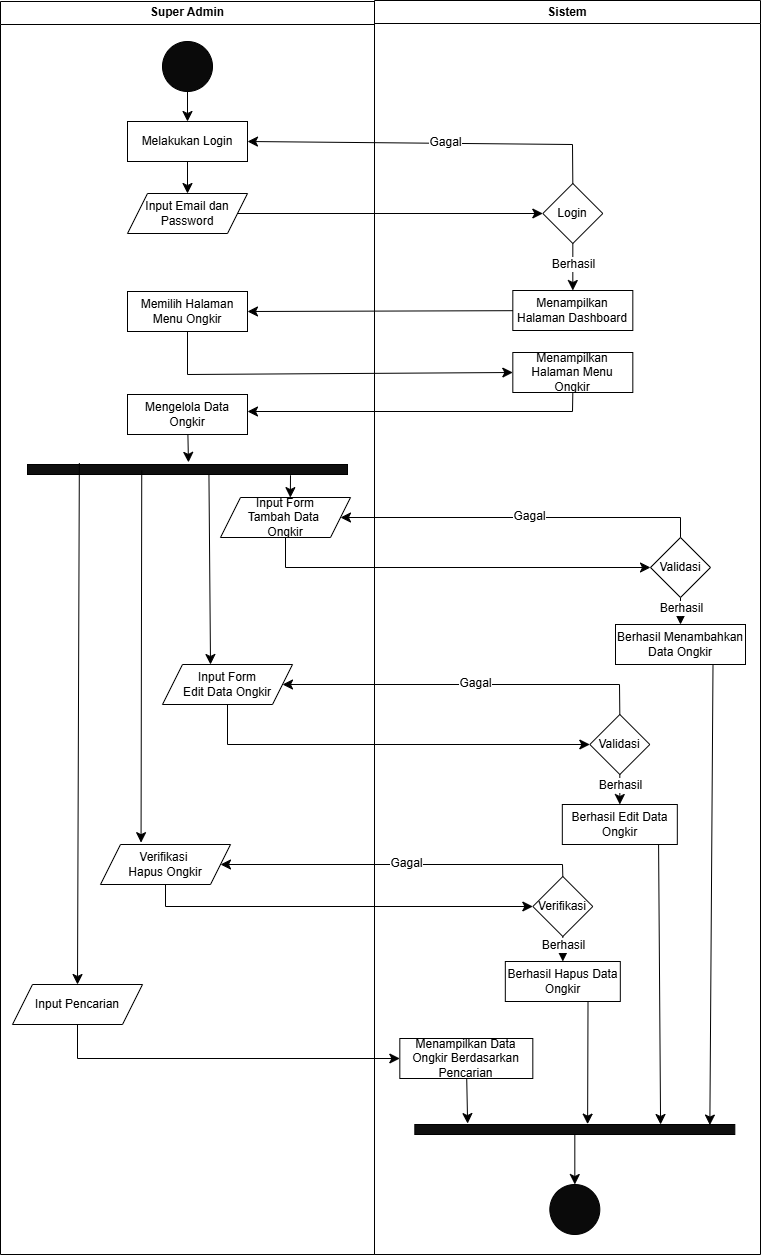

The diagram above was exported from draw.io. Its source (the exported page's mxGraphModel, read from the mxfile embedded in the PNG):
<mxGraphModel dx="1134" dy="679" grid="1" gridSize="10" guides="1" tooltips="1" connect="1" arrows="1" fold="1" page="1" pageScale="1" pageWidth="827" pageHeight="1169" math="0" shadow="0">
  <root>
    <mxCell id="0" />
    <mxCell id="1" parent="0" />
    <mxCell id="QlBqUkVrCFaMqwwXwUjG-1" value="Super Admin" style="swimlane;whiteSpace=wrap;html=1;" vertex="1" parent="1">
      <mxGeometry x="40" y="57" width="374" height="1253" as="geometry" />
    </mxCell>
    <mxCell id="QlBqUkVrCFaMqwwXwUjG-2" style="edgeStyle=none;curved=1;rounded=0;orthogonalLoop=1;jettySize=auto;html=1;entryX=0.5;entryY=0;entryDx=0;entryDy=0;fontSize=12;startSize=8;endSize=8;" edge="1" parent="QlBqUkVrCFaMqwwXwUjG-1" source="QlBqUkVrCFaMqwwXwUjG-3" target="QlBqUkVrCFaMqwwXwUjG-4">
      <mxGeometry relative="1" as="geometry" />
    </mxCell>
    <mxCell id="QlBqUkVrCFaMqwwXwUjG-3" value="" style="ellipse;whiteSpace=wrap;html=1;aspect=fixed;fillColor=#0A0A0A;" vertex="1" parent="QlBqUkVrCFaMqwwXwUjG-1">
      <mxGeometry x="162" y="40" width="50" height="50" as="geometry" />
    </mxCell>
    <mxCell id="QlBqUkVrCFaMqwwXwUjG-4" value="Melakukan Login" style="rounded=0;whiteSpace=wrap;html=1;" vertex="1" parent="QlBqUkVrCFaMqwwXwUjG-1">
      <mxGeometry x="127" y="120" width="120" height="40" as="geometry" />
    </mxCell>
    <mxCell id="QlBqUkVrCFaMqwwXwUjG-5" value="Input Email dan Password" style="shape=parallelogram;perimeter=parallelogramPerimeter;whiteSpace=wrap;html=1;fixedSize=1;" vertex="1" parent="QlBqUkVrCFaMqwwXwUjG-1">
      <mxGeometry x="127" y="192" width="120" height="40" as="geometry" />
    </mxCell>
    <mxCell id="QlBqUkVrCFaMqwwXwUjG-6" style="edgeStyle=none;curved=1;rounded=0;orthogonalLoop=1;jettySize=auto;html=1;entryX=0.5;entryY=0;entryDx=0;entryDy=0;fontSize=12;startSize=8;endSize=8;" edge="1" parent="QlBqUkVrCFaMqwwXwUjG-1" source="QlBqUkVrCFaMqwwXwUjG-4" target="QlBqUkVrCFaMqwwXwUjG-5">
      <mxGeometry relative="1" as="geometry" />
    </mxCell>
    <mxCell id="QlBqUkVrCFaMqwwXwUjG-7" value="Memilih Halaman Menu Ongkir" style="rounded=0;whiteSpace=wrap;html=1;" vertex="1" parent="QlBqUkVrCFaMqwwXwUjG-1">
      <mxGeometry x="127" y="290" width="120" height="40" as="geometry" />
    </mxCell>
    <mxCell id="QlBqUkVrCFaMqwwXwUjG-8" value="Input Form&lt;div&gt;Tambah Data&amp;nbsp;&lt;/div&gt;&lt;div&gt;Ongkir&lt;/div&gt;" style="shape=parallelogram;perimeter=parallelogramPerimeter;whiteSpace=wrap;html=1;fixedSize=1;" vertex="1" parent="QlBqUkVrCFaMqwwXwUjG-1">
      <mxGeometry x="220" y="496" width="130" height="40" as="geometry" />
    </mxCell>
    <mxCell id="QlBqUkVrCFaMqwwXwUjG-9" value="Input Form&lt;div&gt;Edit Data&amp;nbsp;&lt;span style=&quot;background-color: initial;&quot;&gt;Ongkir&lt;/span&gt;&lt;/div&gt;" style="shape=parallelogram;perimeter=parallelogramPerimeter;whiteSpace=wrap;html=1;fixedSize=1;" vertex="1" parent="QlBqUkVrCFaMqwwXwUjG-1">
      <mxGeometry x="162" y="663" width="130" height="40" as="geometry" />
    </mxCell>
    <mxCell id="QlBqUkVrCFaMqwwXwUjG-10" value="Verifikasi&amp;nbsp;&lt;div&gt;Hapus&amp;nbsp;&lt;span style=&quot;background-color: initial;&quot;&gt;Ongkir&lt;/span&gt;&lt;/div&gt;" style="shape=parallelogram;perimeter=parallelogramPerimeter;whiteSpace=wrap;html=1;fixedSize=1;" vertex="1" parent="QlBqUkVrCFaMqwwXwUjG-1">
      <mxGeometry x="100" y="843" width="130" height="40" as="geometry" />
    </mxCell>
    <mxCell id="QlBqUkVrCFaMqwwXwUjG-11" value="Mengelola Data Ongkir" style="rounded=0;whiteSpace=wrap;html=1;" vertex="1" parent="QlBqUkVrCFaMqwwXwUjG-1">
      <mxGeometry x="127" y="393" width="120" height="40" as="geometry" />
    </mxCell>
    <mxCell id="QlBqUkVrCFaMqwwXwUjG-12" value="" style="verticalLabelPosition=bottom;verticalAlign=top;html=1;shape=mxgraph.basic.rect;fillColor2=none;strokeWidth=1;size=20;indent=5;fillColor=#0F0F0F;" vertex="1" parent="QlBqUkVrCFaMqwwXwUjG-1">
      <mxGeometry x="27" y="463" width="320" height="10" as="geometry" />
    </mxCell>
    <mxCell id="QlBqUkVrCFaMqwwXwUjG-13" style="edgeStyle=none;curved=1;rounded=0;orthogonalLoop=1;jettySize=auto;html=1;entryX=0.503;entryY=-0.213;entryDx=0;entryDy=0;entryPerimeter=0;fontSize=12;startSize=8;endSize=8;" edge="1" parent="QlBqUkVrCFaMqwwXwUjG-1" source="QlBqUkVrCFaMqwwXwUjG-11" target="QlBqUkVrCFaMqwwXwUjG-12">
      <mxGeometry relative="1" as="geometry" />
    </mxCell>
    <mxCell id="QlBqUkVrCFaMqwwXwUjG-14" style="edgeStyle=none;curved=1;rounded=0;orthogonalLoop=1;jettySize=auto;html=1;entryX=0.545;entryY=0.028;entryDx=0;entryDy=0;entryPerimeter=0;fontSize=12;startSize=8;endSize=8;exitX=0.825;exitY=1.173;exitDx=0;exitDy=0;exitPerimeter=0;" edge="1" parent="QlBqUkVrCFaMqwwXwUjG-1">
      <mxGeometry relative="1" as="geometry">
        <mxPoint x="290" y="473.73" as="sourcePoint" />
        <mxPoint x="289.85" y="496.12" as="targetPoint" />
      </mxGeometry>
    </mxCell>
    <mxCell id="QlBqUkVrCFaMqwwXwUjG-15" style="edgeStyle=none;curved=1;rounded=0;orthogonalLoop=1;jettySize=auto;html=1;fontSize=12;startSize=8;endSize=8;exitX=0.567;exitY=0.989;exitDx=0;exitDy=0;exitPerimeter=0;" edge="1" parent="QlBqUkVrCFaMqwwXwUjG-1" source="QlBqUkVrCFaMqwwXwUjG-12">
      <mxGeometry relative="1" as="geometry">
        <mxPoint x="210" y="663" as="targetPoint" />
      </mxGeometry>
    </mxCell>
    <mxCell id="QlBqUkVrCFaMqwwXwUjG-16" style="edgeStyle=none;curved=1;rounded=0;orthogonalLoop=1;jettySize=auto;html=1;entryX=0.312;entryY=-0.046;entryDx=0;entryDy=0;entryPerimeter=0;fontSize=12;startSize=8;endSize=8;exitX=0.357;exitY=0.61;exitDx=0;exitDy=0;exitPerimeter=0;" edge="1" parent="QlBqUkVrCFaMqwwXwUjG-1" source="QlBqUkVrCFaMqwwXwUjG-12" target="QlBqUkVrCFaMqwwXwUjG-10">
      <mxGeometry relative="1" as="geometry" />
    </mxCell>
    <mxCell id="QlBqUkVrCFaMqwwXwUjG-17" value="Sistem" style="swimlane;whiteSpace=wrap;html=1;" vertex="1" parent="1">
      <mxGeometry x="414" y="56" width="386" height="1254" as="geometry" />
    </mxCell>
    <mxCell id="QlBqUkVrCFaMqwwXwUjG-18" style="edgeStyle=none;curved=1;rounded=0;orthogonalLoop=1;jettySize=auto;html=1;fontSize=12;startSize=8;endSize=8;" edge="1" parent="QlBqUkVrCFaMqwwXwUjG-17" source="QlBqUkVrCFaMqwwXwUjG-20" target="QlBqUkVrCFaMqwwXwUjG-21">
      <mxGeometry relative="1" as="geometry" />
    </mxCell>
    <mxCell id="QlBqUkVrCFaMqwwXwUjG-19" value="Berhasil" style="edgeLabel;html=1;align=center;verticalAlign=middle;resizable=0;points=[];fontSize=12;" vertex="1" connectable="0" parent="QlBqUkVrCFaMqwwXwUjG-18">
      <mxGeometry x="-0.1626" relative="1" as="geometry">
        <mxPoint as="offset" />
      </mxGeometry>
    </mxCell>
    <mxCell id="QlBqUkVrCFaMqwwXwUjG-20" value="Login" style="rhombus;whiteSpace=wrap;html=1;" vertex="1" parent="QlBqUkVrCFaMqwwXwUjG-17">
      <mxGeometry x="168.32" y="183" width="60" height="60" as="geometry" />
    </mxCell>
    <mxCell id="QlBqUkVrCFaMqwwXwUjG-21" value="Menampilkan Halaman Dashboard" style="rounded=0;whiteSpace=wrap;html=1;" vertex="1" parent="QlBqUkVrCFaMqwwXwUjG-17">
      <mxGeometry x="138.32" y="290" width="120" height="40" as="geometry" />
    </mxCell>
    <mxCell id="QlBqUkVrCFaMqwwXwUjG-22" value="Menampilkan Halaman Menu Ongkir" style="rounded=0;whiteSpace=wrap;html=1;" vertex="1" parent="QlBqUkVrCFaMqwwXwUjG-17">
      <mxGeometry x="138.32" y="352" width="120" height="40" as="geometry" />
    </mxCell>
    <mxCell id="QlBqUkVrCFaMqwwXwUjG-23" style="edgeStyle=none;curved=1;rounded=0;orthogonalLoop=1;jettySize=auto;html=1;entryX=0.5;entryY=0;entryDx=0;entryDy=0;fontSize=12;startSize=8;endSize=8;" edge="1" parent="QlBqUkVrCFaMqwwXwUjG-17" source="QlBqUkVrCFaMqwwXwUjG-25" target="QlBqUkVrCFaMqwwXwUjG-26">
      <mxGeometry relative="1" as="geometry" />
    </mxCell>
    <mxCell id="QlBqUkVrCFaMqwwXwUjG-24" value="Berhasil" style="edgeLabel;html=1;align=center;verticalAlign=middle;resizable=0;points=[];fontSize=12;" vertex="1" connectable="0" parent="QlBqUkVrCFaMqwwXwUjG-23">
      <mxGeometry x="-0.3023" relative="1" as="geometry">
        <mxPoint as="offset" />
      </mxGeometry>
    </mxCell>
    <mxCell id="QlBqUkVrCFaMqwwXwUjG-25" value="Validasi" style="rhombus;whiteSpace=wrap;html=1;" vertex="1" parent="QlBqUkVrCFaMqwwXwUjG-17">
      <mxGeometry x="276" y="537" width="60" height="60" as="geometry" />
    </mxCell>
    <mxCell id="QlBqUkVrCFaMqwwXwUjG-26" value="Berhasil Menambahkan Data Ongkir" style="rounded=0;whiteSpace=wrap;html=1;" vertex="1" parent="QlBqUkVrCFaMqwwXwUjG-17">
      <mxGeometry x="241" y="624" width="130" height="40" as="geometry" />
    </mxCell>
    <mxCell id="QlBqUkVrCFaMqwwXwUjG-27" value="" style="ellipse;whiteSpace=wrap;html=1;aspect=fixed;fillColor=#0A0A0A;" vertex="1" parent="QlBqUkVrCFaMqwwXwUjG-17">
      <mxGeometry x="175.32" y="1184" width="50" height="50" as="geometry" />
    </mxCell>
    <mxCell id="QlBqUkVrCFaMqwwXwUjG-28" style="edgeStyle=none;curved=1;rounded=0;orthogonalLoop=1;jettySize=auto;html=1;entryX=0.5;entryY=0;entryDx=0;entryDy=0;fontSize=12;startSize=8;endSize=8;" edge="1" parent="QlBqUkVrCFaMqwwXwUjG-17" source="QlBqUkVrCFaMqwwXwUjG-30" target="QlBqUkVrCFaMqwwXwUjG-31">
      <mxGeometry relative="1" as="geometry" />
    </mxCell>
    <mxCell id="QlBqUkVrCFaMqwwXwUjG-29" value="Berhasil" style="edgeLabel;html=1;align=center;verticalAlign=middle;resizable=0;points=[];fontSize=12;" vertex="1" connectable="0" parent="QlBqUkVrCFaMqwwXwUjG-28">
      <mxGeometry x="-0.3023" relative="1" as="geometry">
        <mxPoint as="offset" />
      </mxGeometry>
    </mxCell>
    <mxCell id="QlBqUkVrCFaMqwwXwUjG-30" value="Verifikasi" style="rhombus;whiteSpace=wrap;html=1;" vertex="1" parent="QlBqUkVrCFaMqwwXwUjG-17">
      <mxGeometry x="158.32" y="876" width="60" height="60" as="geometry" />
    </mxCell>
    <mxCell id="QlBqUkVrCFaMqwwXwUjG-31" value="Berhasil Hapus Data Ongkir" style="rounded=0;whiteSpace=wrap;html=1;" vertex="1" parent="QlBqUkVrCFaMqwwXwUjG-17">
      <mxGeometry x="130.82" y="961" width="115" height="40" as="geometry" />
    </mxCell>
    <mxCell id="QlBqUkVrCFaMqwwXwUjG-32" style="edgeStyle=none;curved=1;rounded=0;orthogonalLoop=1;jettySize=auto;html=1;entryX=0.5;entryY=0;entryDx=0;entryDy=0;fontSize=12;startSize=8;endSize=8;" edge="1" parent="QlBqUkVrCFaMqwwXwUjG-17" source="QlBqUkVrCFaMqwwXwUjG-34" target="QlBqUkVrCFaMqwwXwUjG-35">
      <mxGeometry relative="1" as="geometry" />
    </mxCell>
    <mxCell id="QlBqUkVrCFaMqwwXwUjG-33" value="Berhasil" style="edgeLabel;html=1;align=center;verticalAlign=middle;resizable=0;points=[];fontSize=12;" vertex="1" connectable="0" parent="QlBqUkVrCFaMqwwXwUjG-32">
      <mxGeometry x="-0.3023" relative="1" as="geometry">
        <mxPoint as="offset" />
      </mxGeometry>
    </mxCell>
    <mxCell id="QlBqUkVrCFaMqwwXwUjG-34" value="Validasi" style="rhombus;whiteSpace=wrap;html=1;" vertex="1" parent="QlBqUkVrCFaMqwwXwUjG-17">
      <mxGeometry x="215.32" y="714" width="60" height="60" as="geometry" />
    </mxCell>
    <mxCell id="QlBqUkVrCFaMqwwXwUjG-35" value="Berhasil Edit Data Ongkir" style="rounded=0;whiteSpace=wrap;html=1;" vertex="1" parent="QlBqUkVrCFaMqwwXwUjG-17">
      <mxGeometry x="187.82" y="804" width="115" height="40" as="geometry" />
    </mxCell>
    <mxCell id="QlBqUkVrCFaMqwwXwUjG-36" value="Input Pencarian" style="shape=parallelogram;perimeter=parallelogramPerimeter;whiteSpace=wrap;html=1;fixedSize=1;" vertex="1" parent="QlBqUkVrCFaMqwwXwUjG-17">
      <mxGeometry x="-362" y="984" width="130" height="40" as="geometry" />
    </mxCell>
    <mxCell id="QlBqUkVrCFaMqwwXwUjG-37" value="Menampilkan Data Ongkir Berdasarkan Pencarian" style="rounded=0;whiteSpace=wrap;html=1;" vertex="1" parent="QlBqUkVrCFaMqwwXwUjG-17">
      <mxGeometry x="25.319999999999993" y="1038" width="133" height="40" as="geometry" />
    </mxCell>
    <mxCell id="QlBqUkVrCFaMqwwXwUjG-38" style="edgeStyle=none;curved=0;rounded=0;orthogonalLoop=1;jettySize=auto;html=1;entryX=0;entryY=0.5;entryDx=0;entryDy=0;fontSize=12;startSize=8;endSize=8;exitX=0.5;exitY=1;exitDx=0;exitDy=0;" edge="1" parent="QlBqUkVrCFaMqwwXwUjG-17" source="QlBqUkVrCFaMqwwXwUjG-36" target="QlBqUkVrCFaMqwwXwUjG-37">
      <mxGeometry relative="1" as="geometry">
        <Array as="points">
          <mxPoint x="-297" y="1058" />
        </Array>
      </mxGeometry>
    </mxCell>
    <mxCell id="QlBqUkVrCFaMqwwXwUjG-39" style="edgeStyle=none;curved=1;rounded=0;orthogonalLoop=1;jettySize=auto;html=1;entryX=0.5;entryY=0;entryDx=0;entryDy=0;fontSize=12;startSize=8;endSize=8;" edge="1" parent="QlBqUkVrCFaMqwwXwUjG-17" source="QlBqUkVrCFaMqwwXwUjG-40" target="QlBqUkVrCFaMqwwXwUjG-27">
      <mxGeometry relative="1" as="geometry" />
    </mxCell>
    <mxCell id="QlBqUkVrCFaMqwwXwUjG-40" value="" style="verticalLabelPosition=bottom;verticalAlign=top;html=1;shape=mxgraph.basic.rect;fillColor2=none;strokeWidth=1;size=20;indent=5;fillColor=#0F0F0F;" vertex="1" parent="QlBqUkVrCFaMqwwXwUjG-17">
      <mxGeometry x="40.31999999999999" y="1124" width="320" height="10" as="geometry" />
    </mxCell>
    <mxCell id="QlBqUkVrCFaMqwwXwUjG-41" style="edgeStyle=none;curved=1;rounded=0;orthogonalLoop=1;jettySize=auto;html=1;entryX=0.922;entryY=0.059;entryDx=0;entryDy=0;entryPerimeter=0;fontSize=12;startSize=8;endSize=8;exitX=0.75;exitY=1;exitDx=0;exitDy=0;" edge="1" parent="QlBqUkVrCFaMqwwXwUjG-17" source="QlBqUkVrCFaMqwwXwUjG-26" target="QlBqUkVrCFaMqwwXwUjG-40">
      <mxGeometry relative="1" as="geometry" />
    </mxCell>
    <mxCell id="QlBqUkVrCFaMqwwXwUjG-42" style="edgeStyle=none;curved=1;rounded=0;orthogonalLoop=1;jettySize=auto;html=1;entryX=0.768;entryY=0;entryDx=0;entryDy=0;entryPerimeter=0;fontSize=12;startSize=8;endSize=8;exitX=0.837;exitY=0.991;exitDx=0;exitDy=0;exitPerimeter=0;" edge="1" parent="QlBqUkVrCFaMqwwXwUjG-17" source="QlBqUkVrCFaMqwwXwUjG-35" target="QlBqUkVrCFaMqwwXwUjG-40">
      <mxGeometry relative="1" as="geometry" />
    </mxCell>
    <mxCell id="QlBqUkVrCFaMqwwXwUjG-43" style="edgeStyle=none;curved=1;rounded=0;orthogonalLoop=1;jettySize=auto;html=1;entryX=0.54;entryY=-0.035;entryDx=0;entryDy=0;entryPerimeter=0;fontSize=12;startSize=8;endSize=8;exitX=0.719;exitY=1.009;exitDx=0;exitDy=0;exitPerimeter=0;" edge="1" parent="QlBqUkVrCFaMqwwXwUjG-17" source="QlBqUkVrCFaMqwwXwUjG-31" target="QlBqUkVrCFaMqwwXwUjG-40">
      <mxGeometry relative="1" as="geometry">
        <mxPoint x="213" y="1004" as="sourcePoint" />
      </mxGeometry>
    </mxCell>
    <mxCell id="QlBqUkVrCFaMqwwXwUjG-44" style="edgeStyle=none;curved=1;rounded=0;orthogonalLoop=1;jettySize=auto;html=1;entryX=0.165;entryY=-0.092;entryDx=0;entryDy=0;entryPerimeter=0;fontSize=12;startSize=8;endSize=8;" edge="1" parent="QlBqUkVrCFaMqwwXwUjG-17" source="QlBqUkVrCFaMqwwXwUjG-37" target="QlBqUkVrCFaMqwwXwUjG-40">
      <mxGeometry relative="1" as="geometry" />
    </mxCell>
    <mxCell id="QlBqUkVrCFaMqwwXwUjG-45" style="edgeStyle=none;curved=1;rounded=0;orthogonalLoop=1;jettySize=auto;html=1;entryX=0;entryY=0.5;entryDx=0;entryDy=0;fontSize=12;startSize=8;endSize=8;" edge="1" parent="1" source="QlBqUkVrCFaMqwwXwUjG-5" target="QlBqUkVrCFaMqwwXwUjG-20">
      <mxGeometry relative="1" as="geometry" />
    </mxCell>
    <mxCell id="QlBqUkVrCFaMqwwXwUjG-46" style="edgeStyle=none;curved=1;rounded=0;orthogonalLoop=1;jettySize=auto;html=1;entryX=1;entryY=0.5;entryDx=0;entryDy=0;fontSize=12;startSize=8;endSize=8;" edge="1" parent="1" source="QlBqUkVrCFaMqwwXwUjG-21" target="QlBqUkVrCFaMqwwXwUjG-7">
      <mxGeometry relative="1" as="geometry" />
    </mxCell>
    <mxCell id="QlBqUkVrCFaMqwwXwUjG-47" style="edgeStyle=none;curved=0;rounded=0;orthogonalLoop=1;jettySize=auto;html=1;entryX=0;entryY=0.5;entryDx=0;entryDy=0;fontSize=12;startSize=8;endSize=8;exitX=0.5;exitY=1;exitDx=0;exitDy=0;" edge="1" parent="1" source="QlBqUkVrCFaMqwwXwUjG-7" target="QlBqUkVrCFaMqwwXwUjG-22">
      <mxGeometry relative="1" as="geometry">
        <Array as="points">
          <mxPoint x="227" y="430" />
        </Array>
      </mxGeometry>
    </mxCell>
    <mxCell id="QlBqUkVrCFaMqwwXwUjG-48" style="edgeStyle=none;curved=0;rounded=0;orthogonalLoop=1;jettySize=auto;html=1;entryX=1;entryY=0.5;entryDx=0;entryDy=0;fontSize=12;startSize=8;endSize=8;exitX=0.5;exitY=1;exitDx=0;exitDy=0;" edge="1" parent="1" source="QlBqUkVrCFaMqwwXwUjG-22">
      <mxGeometry relative="1" as="geometry">
        <Array as="points">
          <mxPoint x="612" y="467" />
        </Array>
        <mxPoint x="287" y="467" as="targetPoint" />
      </mxGeometry>
    </mxCell>
    <mxCell id="QlBqUkVrCFaMqwwXwUjG-49" style="edgeStyle=none;curved=0;rounded=0;orthogonalLoop=1;jettySize=auto;html=1;entryX=0;entryY=0.5;entryDx=0;entryDy=0;fontSize=12;startSize=8;endSize=8;exitX=0.5;exitY=1;exitDx=0;exitDy=0;" edge="1" parent="1" source="QlBqUkVrCFaMqwwXwUjG-8" target="QlBqUkVrCFaMqwwXwUjG-25">
      <mxGeometry relative="1" as="geometry">
        <Array as="points">
          <mxPoint x="325" y="623" />
        </Array>
      </mxGeometry>
    </mxCell>
    <mxCell id="QlBqUkVrCFaMqwwXwUjG-50" style="edgeStyle=none;curved=0;rounded=0;orthogonalLoop=1;jettySize=auto;html=1;entryX=1;entryY=0.5;entryDx=0;entryDy=0;fontSize=12;startSize=8;endSize=8;exitX=0.5;exitY=0;exitDx=0;exitDy=0;" edge="1" parent="1" source="QlBqUkVrCFaMqwwXwUjG-25" target="QlBqUkVrCFaMqwwXwUjG-8">
      <mxGeometry relative="1" as="geometry">
        <Array as="points">
          <mxPoint x="720" y="573" />
        </Array>
      </mxGeometry>
    </mxCell>
    <mxCell id="QlBqUkVrCFaMqwwXwUjG-51" value="Gagal" style="edgeLabel;html=1;align=center;verticalAlign=middle;resizable=0;points=[];fontSize=12;" vertex="1" connectable="0" parent="QlBqUkVrCFaMqwwXwUjG-50">
      <mxGeometry x="-0.0506" y="-2" relative="1" as="geometry">
        <mxPoint as="offset" />
      </mxGeometry>
    </mxCell>
    <mxCell id="QlBqUkVrCFaMqwwXwUjG-52" style="edgeStyle=none;curved=0;rounded=0;orthogonalLoop=1;jettySize=auto;html=1;entryX=1;entryY=0.5;entryDx=0;entryDy=0;fontSize=12;startSize=8;endSize=8;exitX=0.5;exitY=0;exitDx=0;exitDy=0;" edge="1" parent="1" source="QlBqUkVrCFaMqwwXwUjG-20" target="QlBqUkVrCFaMqwwXwUjG-4">
      <mxGeometry relative="1" as="geometry">
        <Array as="points">
          <mxPoint x="612" y="200" />
        </Array>
        <mxPoint x="374" y="196" as="targetPoint" />
      </mxGeometry>
    </mxCell>
    <mxCell id="QlBqUkVrCFaMqwwXwUjG-53" value="Gagal" style="edgeLabel;html=1;align=center;verticalAlign=middle;resizable=0;points=[];fontSize=12;" vertex="1" connectable="0" parent="QlBqUkVrCFaMqwwXwUjG-52">
      <mxGeometry x="-0.0822" y="-2" relative="1" as="geometry">
        <mxPoint as="offset" />
      </mxGeometry>
    </mxCell>
    <mxCell id="QlBqUkVrCFaMqwwXwUjG-54" style="edgeStyle=none;curved=0;rounded=0;orthogonalLoop=1;jettySize=auto;html=1;entryX=0;entryY=0.5;entryDx=0;entryDy=0;fontSize=12;startSize=8;endSize=8;exitX=0.5;exitY=1;exitDx=0;exitDy=0;" edge="1" parent="1" source="QlBqUkVrCFaMqwwXwUjG-9" target="QlBqUkVrCFaMqwwXwUjG-34">
      <mxGeometry relative="1" as="geometry">
        <Array as="points">
          <mxPoint x="267" y="800" />
        </Array>
      </mxGeometry>
    </mxCell>
    <mxCell id="QlBqUkVrCFaMqwwXwUjG-55" style="edgeStyle=none;curved=0;rounded=0;orthogonalLoop=1;jettySize=auto;html=1;entryX=1;entryY=0.5;entryDx=0;entryDy=0;fontSize=12;startSize=8;endSize=8;exitX=0.5;exitY=0;exitDx=0;exitDy=0;" edge="1" parent="1" source="QlBqUkVrCFaMqwwXwUjG-34" target="QlBqUkVrCFaMqwwXwUjG-9">
      <mxGeometry relative="1" as="geometry">
        <Array as="points">
          <mxPoint x="659" y="740" />
        </Array>
      </mxGeometry>
    </mxCell>
    <mxCell id="QlBqUkVrCFaMqwwXwUjG-56" value="Gagal" style="edgeLabel;html=1;align=center;verticalAlign=middle;resizable=0;points=[];fontSize=12;" vertex="1" connectable="0" parent="QlBqUkVrCFaMqwwXwUjG-55">
      <mxGeometry x="-0.0506" y="-2" relative="1" as="geometry">
        <mxPoint as="offset" />
      </mxGeometry>
    </mxCell>
    <mxCell id="QlBqUkVrCFaMqwwXwUjG-57" style="edgeStyle=none;curved=0;rounded=0;orthogonalLoop=1;jettySize=auto;html=1;entryX=0;entryY=0.5;entryDx=0;entryDy=0;fontSize=12;startSize=8;endSize=8;exitX=0.5;exitY=1;exitDx=0;exitDy=0;" edge="1" parent="1" source="QlBqUkVrCFaMqwwXwUjG-10" target="QlBqUkVrCFaMqwwXwUjG-30">
      <mxGeometry relative="1" as="geometry">
        <Array as="points">
          <mxPoint x="205" y="962" />
        </Array>
      </mxGeometry>
    </mxCell>
    <mxCell id="QlBqUkVrCFaMqwwXwUjG-58" style="edgeStyle=none;curved=0;rounded=0;orthogonalLoop=1;jettySize=auto;html=1;entryX=1;entryY=0.5;entryDx=0;entryDy=0;fontSize=12;startSize=8;endSize=8;exitX=0.5;exitY=0;exitDx=0;exitDy=0;" edge="1" parent="1" source="QlBqUkVrCFaMqwwXwUjG-30" target="QlBqUkVrCFaMqwwXwUjG-10">
      <mxGeometry relative="1" as="geometry">
        <Array as="points">
          <mxPoint x="602" y="920" />
        </Array>
      </mxGeometry>
    </mxCell>
    <mxCell id="QlBqUkVrCFaMqwwXwUjG-59" value="Gagal" style="edgeLabel;html=1;align=center;verticalAlign=middle;resizable=0;points=[];fontSize=12;" vertex="1" connectable="0" parent="QlBqUkVrCFaMqwwXwUjG-58">
      <mxGeometry x="-0.0506" y="-2" relative="1" as="geometry">
        <mxPoint as="offset" />
      </mxGeometry>
    </mxCell>
    <mxCell id="QlBqUkVrCFaMqwwXwUjG-60" style="edgeStyle=none;curved=1;rounded=0;orthogonalLoop=1;jettySize=auto;html=1;entryX=0.5;entryY=0;entryDx=0;entryDy=0;fontSize=12;startSize=8;endSize=8;exitX=0.162;exitY=-0.144;exitDx=0;exitDy=0;exitPerimeter=0;" edge="1" parent="1" source="QlBqUkVrCFaMqwwXwUjG-12" target="QlBqUkVrCFaMqwwXwUjG-36">
      <mxGeometry relative="1" as="geometry" />
    </mxCell>
  </root>
</mxGraphModel>